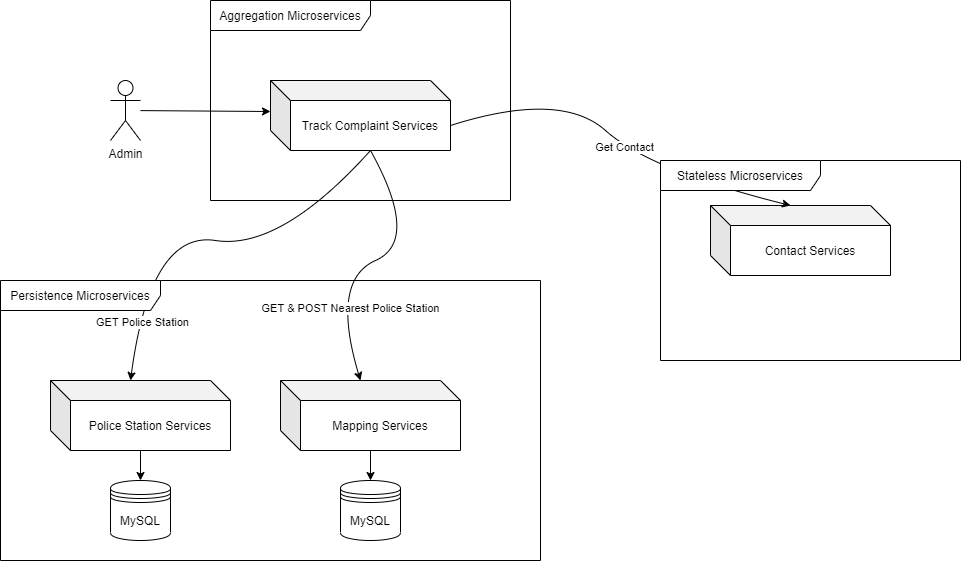

The diagram above was exported from draw.io. Its source (the exported page's mxGraphModel, read from the mxfile embedded in the PNG):
<mxGraphModel dx="1535" dy="1478" grid="1" gridSize="10" guides="1" tooltips="1" connect="1" arrows="1" fold="1" page="1" pageScale="1" pageWidth="850" pageHeight="1100" math="0" shadow="0">
  <root>
    <mxCell id="0" />
    <mxCell id="1" parent="0" />
    <mxCell id="fXbo2e04p6evJOsOSR4Q-1" value="Track Complaint Services" style="shape=cube;whiteSpace=wrap;html=1;boundedLbl=1;backgroundOutline=1;darkOpacity=0.05;darkOpacity2=0.1;" vertex="1" parent="1">
      <mxGeometry x="360" y="280" width="180" height="70" as="geometry" />
    </mxCell>
    <mxCell id="fXbo2e04p6evJOsOSR4Q-2" value="Aggregation Microservices" style="shape=umlFrame;whiteSpace=wrap;html=1;width=160;height=30;" vertex="1" parent="1">
      <mxGeometry x="300" y="200" width="300" height="200" as="geometry" />
    </mxCell>
    <mxCell id="fXbo2e04p6evJOsOSR4Q-3" value="Admin" style="shape=umlActor;verticalLabelPosition=bottom;verticalAlign=top;html=1;" vertex="1" parent="1">
      <mxGeometry x="200" y="280" width="30" height="60" as="geometry" />
    </mxCell>
    <mxCell id="fXbo2e04p6evJOsOSR4Q-5" value="" style="endArrow=classic;html=1;" edge="1" parent="1" source="fXbo2e04p6evJOsOSR4Q-3">
      <mxGeometry width="50" height="50" relative="1" as="geometry">
        <mxPoint x="460" y="330" as="sourcePoint" />
        <mxPoint x="360" y="311" as="targetPoint" />
      </mxGeometry>
    </mxCell>
    <mxCell id="fXbo2e04p6evJOsOSR4Q-21" style="edgeStyle=orthogonalEdgeStyle;rounded=0;orthogonalLoop=1;jettySize=auto;html=1;entryX=0.5;entryY=0;entryDx=0;entryDy=0;" edge="1" parent="1" source="fXbo2e04p6evJOsOSR4Q-7" target="fXbo2e04p6evJOsOSR4Q-19">
      <mxGeometry relative="1" as="geometry" />
    </mxCell>
    <mxCell id="fXbo2e04p6evJOsOSR4Q-7" value="Mapping Services" style="shape=cube;whiteSpace=wrap;html=1;boundedLbl=1;backgroundOutline=1;darkOpacity=0.05;darkOpacity2=0.1;" vertex="1" parent="1">
      <mxGeometry x="370" y="580" width="180" height="70" as="geometry" />
    </mxCell>
    <mxCell id="fXbo2e04p6evJOsOSR4Q-20" style="edgeStyle=orthogonalEdgeStyle;rounded=0;orthogonalLoop=1;jettySize=auto;html=1;" edge="1" parent="1" source="fXbo2e04p6evJOsOSR4Q-8" target="fXbo2e04p6evJOsOSR4Q-9">
      <mxGeometry relative="1" as="geometry" />
    </mxCell>
    <mxCell id="fXbo2e04p6evJOsOSR4Q-8" value="Police Station Services" style="shape=cube;whiteSpace=wrap;html=1;boundedLbl=1;backgroundOutline=1;darkOpacity=0.05;darkOpacity2=0.1;" vertex="1" parent="1">
      <mxGeometry x="140" y="580" width="180" height="70" as="geometry" />
    </mxCell>
    <mxCell id="fXbo2e04p6evJOsOSR4Q-9" value="MySQL" style="shape=datastore;whiteSpace=wrap;html=1;" vertex="1" parent="1">
      <mxGeometry x="200" y="680" width="60" height="60" as="geometry" />
    </mxCell>
    <mxCell id="fXbo2e04p6evJOsOSR4Q-10" value="" style="curved=1;endArrow=classic;html=1;entryX=0;entryY=0;entryDx=80;entryDy=0;entryPerimeter=0;exitX=0;exitY=0;exitDx=100;exitDy=70;exitPerimeter=0;" edge="1" parent="1" source="fXbo2e04p6evJOsOSR4Q-1" target="fXbo2e04p6evJOsOSR4Q-8">
      <mxGeometry width="50" height="50" relative="1" as="geometry">
        <mxPoint x="360" y="600" as="sourcePoint" />
        <mxPoint x="410" y="550" as="targetPoint" />
        <Array as="points">
          <mxPoint x="370" y="450" />
          <mxPoint x="240" y="430" />
        </Array>
      </mxGeometry>
    </mxCell>
    <mxCell id="fXbo2e04p6evJOsOSR4Q-18" value="GET Police Station" style="edgeLabel;html=1;align=center;verticalAlign=middle;resizable=0;points=[];" vertex="1" connectable="0" parent="fXbo2e04p6evJOsOSR4Q-10">
      <mxGeometry x="0.7158" y="2" relative="1" as="geometry">
        <mxPoint x="1" as="offset" />
      </mxGeometry>
    </mxCell>
    <mxCell id="fXbo2e04p6evJOsOSR4Q-12" value="" style="curved=1;endArrow=classic;html=1;exitX=0;exitY=0;exitDx=100;exitDy=70;exitPerimeter=0;entryX=0;entryY=0;entryDx=80;entryDy=0;entryPerimeter=0;" edge="1" parent="1" source="fXbo2e04p6evJOsOSR4Q-1" target="fXbo2e04p6evJOsOSR4Q-7">
      <mxGeometry width="50" height="50" relative="1" as="geometry">
        <mxPoint x="450" y="490" as="sourcePoint" />
        <mxPoint x="500" y="440" as="targetPoint" />
        <Array as="points">
          <mxPoint x="510" y="440" />
          <mxPoint x="420" y="480" />
        </Array>
      </mxGeometry>
    </mxCell>
    <mxCell id="fXbo2e04p6evJOsOSR4Q-16" value="GET &amp;amp; POST Nearest Police Station" style="edgeLabel;html=1;align=center;verticalAlign=middle;resizable=0;points=[];" vertex="1" connectable="0" parent="fXbo2e04p6evJOsOSR4Q-12">
      <mxGeometry x="0.5151" y="10" relative="1" as="geometry">
        <mxPoint as="offset" />
      </mxGeometry>
    </mxCell>
    <mxCell id="fXbo2e04p6evJOsOSR4Q-15" value="Persistence Microservices" style="shape=umlFrame;whiteSpace=wrap;html=1;width=160;height=30;" vertex="1" parent="1">
      <mxGeometry x="90" y="480" width="540" height="280" as="geometry" />
    </mxCell>
    <mxCell id="fXbo2e04p6evJOsOSR4Q-19" value="MySQL" style="shape=datastore;whiteSpace=wrap;html=1;" vertex="1" parent="1">
      <mxGeometry x="430" y="680" width="60" height="60" as="geometry" />
    </mxCell>
    <mxCell id="fXbo2e04p6evJOsOSR4Q-22" value="Contact Services" style="shape=cube;whiteSpace=wrap;html=1;boundedLbl=1;backgroundOutline=1;darkOpacity=0.05;darkOpacity2=0.1;" vertex="1" parent="1">
      <mxGeometry x="800" y="405" width="180" height="70" as="geometry" />
    </mxCell>
    <mxCell id="fXbo2e04p6evJOsOSR4Q-23" value="" style="curved=1;endArrow=classic;html=1;exitX=0;exitY=0;exitDx=180;exitDy=45;exitPerimeter=0;entryX=0;entryY=0;entryDx=80;entryDy=0;entryPerimeter=0;" edge="1" parent="1" source="fXbo2e04p6evJOsOSR4Q-1" target="fXbo2e04p6evJOsOSR4Q-22">
      <mxGeometry width="50" height="50" relative="1" as="geometry">
        <mxPoint x="650" y="560" as="sourcePoint" />
        <mxPoint x="700" y="510" as="targetPoint" />
        <Array as="points">
          <mxPoint x="650" y="290" />
          <mxPoint x="740" y="370" />
        </Array>
      </mxGeometry>
    </mxCell>
    <mxCell id="fXbo2e04p6evJOsOSR4Q-25" value="Get Contact" style="edgeLabel;html=1;align=center;verticalAlign=middle;resizable=0;points=[];" vertex="1" connectable="0" parent="fXbo2e04p6evJOsOSR4Q-23">
      <mxGeometry x="0.0465" relative="1" as="geometry">
        <mxPoint as="offset" />
      </mxGeometry>
    </mxCell>
    <mxCell id="fXbo2e04p6evJOsOSR4Q-24" value="Stateless Microservices" style="shape=umlFrame;whiteSpace=wrap;html=1;width=160;height=30;" vertex="1" parent="1">
      <mxGeometry x="750" y="360" width="300" height="200" as="geometry" />
    </mxCell>
  </root>
</mxGraphModel>